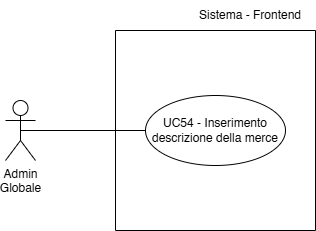

The diagram above was exported from draw.io. Its source (the exported page's mxGraphModel, read from the mxfile embedded in the PNG):
<mxGraphModel dx="712" dy="745" grid="1" gridSize="10" guides="1" tooltips="1" connect="1" arrows="1" fold="1" page="1" pageScale="1" pageWidth="827" pageHeight="1169" math="0" shadow="0">
  <root>
    <mxCell id="0" />
    <mxCell id="1" parent="0" />
    <mxCell id="BDe_FOuOZO0qLpDS4L41-2" value="Admin&lt;div&gt;Globale&lt;/div&gt;" style="shape=umlActor;verticalLabelPosition=bottom;verticalAlign=top;html=1;" parent="1" vertex="1">
      <mxGeometry x="120" y="555" width="30" height="60" as="geometry" />
    </mxCell>
    <mxCell id="BDe_FOuOZO0qLpDS4L41-3" value="UC54 - Inserimento descrizione della merce" style="ellipse;whiteSpace=wrap;html=1;" parent="1" vertex="1">
      <mxGeometry x="260" y="550" width="140" height="70" as="geometry" />
    </mxCell>
    <mxCell id="BDe_FOuOZO0qLpDS4L41-4" value="" style="endArrow=none;html=1;rounded=0;exitX=0.5;exitY=0.5;exitDx=0;exitDy=0;exitPerimeter=0;entryX=0;entryY=0.5;entryDx=0;entryDy=0;" parent="1" source="BDe_FOuOZO0qLpDS4L41-2" target="BDe_FOuOZO0qLpDS4L41-3" edge="1">
      <mxGeometry width="50" height="50" relative="1" as="geometry">
        <mxPoint x="390" y="580" as="sourcePoint" />
        <mxPoint x="440" y="530" as="targetPoint" />
      </mxGeometry>
    </mxCell>
    <mxCell id="LN4jM57R8QNAYMFAnpvr-1" value="" style="swimlane;startSize=0;" parent="1" vertex="1">
      <mxGeometry x="230" y="485" width="200" height="200" as="geometry" />
    </mxCell>
    <mxCell id="LN4jM57R8QNAYMFAnpvr-2" value="Sistema - Frontend" style="text;html=1;align=center;verticalAlign=middle;whiteSpace=wrap;rounded=0;" parent="1" vertex="1">
      <mxGeometry x="300" y="455" width="130" height="30" as="geometry" />
    </mxCell>
  </root>
</mxGraphModel>